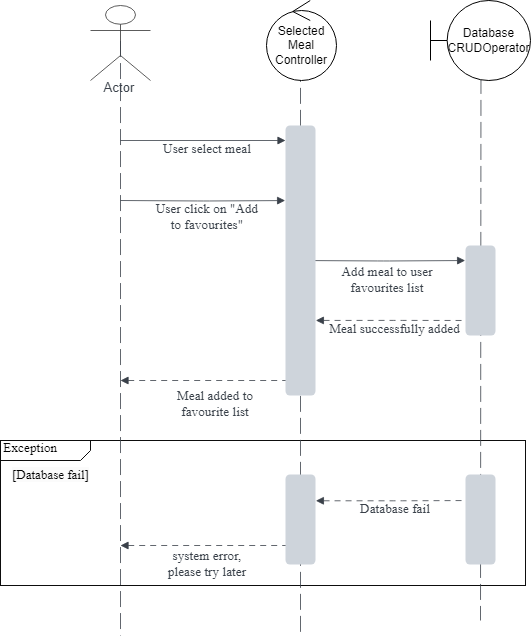

The diagram above was exported from draw.io. Its source (the exported page's mxGraphModel, read from the mxfile embedded in the PNG):
<mxGraphModel dx="1461" dy="412" grid="1" gridSize="10" guides="1" tooltips="1" connect="1" arrows="1" fold="1" page="1" pageScale="1" pageWidth="850" pageHeight="1100" math="0" shadow="0">
  <root>
    <mxCell id="0" />
    <mxCell id="1" parent="0" />
    <mxCell id="nwdsyGl731Xn4JexBUmI-1" value="&amp;nbsp;Exception" style="html=1;blockSpacing=1;whiteSpace=wrap;shape=mxgraph.sysml.package2;xSize=90;overflow=fill;fontSize=13.3;fontFamily=Liberation Serif;align=left;spacing=0;strokeColor=#0D0D0D;rounded=1;absoluteArcSize=1;arcSize=9;fillColor=none;strokeWidth=NaN;lucidId=XZ1heowmwpGN;" parent="1" vertex="1">
      <mxGeometry x="90" y="540" width="525" height="145" as="geometry" />
    </mxCell>
    <mxCell id="nwdsyGl731Xn4JexBUmI-27" value="&lt;span style=&quot;color: rgb(0, 0, 0); font-family: &amp;quot;Liberation Serif&amp;quot;; font-size: 13px; font-style: normal; font-variant-ligatures: normal; font-variant-caps: normal; font-weight: 400; letter-spacing: normal; orphans: 2; text-align: left; text-indent: 0px; text-transform: none; widows: 2; word-spacing: 0px; -webkit-text-stroke-width: 0px; white-space: normal; background-color: rgb(251, 251, 251); text-decoration-thickness: initial; text-decoration-style: initial; text-decoration-color: initial; display: inline !important; float: none;&quot;&gt;[Database fail]&lt;/span&gt;" style="text;whiteSpace=wrap;html=1;" parent="nwdsyGl731Xn4JexBUmI-1" vertex="1">
      <mxGeometry x="10" y="20" width="110" height="40" as="geometry" />
    </mxCell>
    <mxCell id="nwdsyGl731Xn4JexBUmI-26" value="system error, &lt;br&gt;please try later" style="html=1;overflow=block;blockSpacing=1;whiteSpace=wrap;fontSize=13.3;fontFamily=Liberation Serif;fontColor=#3a414a;spacing=0;rounded=1;absoluteArcSize=1;arcSize=9;fillColor=none;strokeWidth=1.5;strokeColor=none;lucidId=I61h4M09DS2Y;" parent="nwdsyGl731Xn4JexBUmI-1" vertex="1">
      <mxGeometry x="117" y="100" width="180" height="45" as="geometry" />
    </mxCell>
    <mxCell id="nwdsyGl731Xn4JexBUmI-3" value="Actor" style="html=1;overflow=block;blockSpacing=1;shape=umlActor;labelPosition=center;verticalLabelPosition=bottom;verticalAlign=top;whiteSpace=nowrap;fontSize=13.3;fontColor=#3a414a;align=center;spacing=0;strokeColor=#333333;strokeOpacity=100;fillOpacity=100;rounded=1;absoluteArcSize=1;arcSize=12;fillColor=#ffffff;strokeWidth=0.8;lucidId=TQ1hQS0zCaDX;" parent="1" vertex="1">
      <mxGeometry x="180" y="105" width="60" height="75" as="geometry" />
    </mxCell>
    <mxCell id="nwdsyGl731Xn4JexBUmI-6" value="" style="html=1;jettySize=18;whiteSpace=wrap;fontSize=13;strokeColor=#3a414a;strokeOpacity=100;dashed=1;fixDash=1;dashPattern=16 6;strokeWidth=0.8;rounded=1;arcSize=12;edgeStyle=orthogonalEdgeStyle;startArrow=none;endArrow=none;exitX=0.5;exitY=0.474;exitPerimeter=0;lucidId=CV1hb.6QP6ea;" parent="1" source="nwdsyGl731Xn4JexBUmI-3" edge="1">
      <mxGeometry width="100" height="100" relative="1" as="geometry">
        <Array as="points" />
        <mxPoint x="210" y="735" as="targetPoint" />
      </mxGeometry>
    </mxCell>
    <mxCell id="nwdsyGl731Xn4JexBUmI-7" value="" style="html=1;jettySize=18;whiteSpace=wrap;fontSize=13;strokeColor=#3a414a;strokeOpacity=100;dashed=1;fixDash=1;dashPattern=16 6;strokeWidth=0.8;rounded=1;arcSize=12;edgeStyle=orthogonalEdgeStyle;startArrow=none;endArrow=none;exitX=0.5;exitY=0.756;exitPerimeter=0;lucidId=LV1h_XUUvPoK;" parent="1" edge="1">
      <mxGeometry width="100" height="100" relative="1" as="geometry">
        <Array as="points" />
        <mxPoint x="390" y="735" as="targetPoint" />
        <mxPoint x="390" y="165.36" as="sourcePoint" />
      </mxGeometry>
    </mxCell>
    <mxCell id="nwdsyGl731Xn4JexBUmI-8" value="" style="html=1;jettySize=18;whiteSpace=wrap;fontSize=13;strokeColor=#3a414a;strokeOpacity=100;dashed=1;fixDash=1;dashPattern=16 6;strokeWidth=0.8;rounded=1;arcSize=12;edgeStyle=orthogonalEdgeStyle;startArrow=none;endArrow=none;lucidId=VV1hvM7Cj08j;" parent="1" edge="1">
      <mxGeometry width="100" height="100" relative="1" as="geometry">
        <Array as="points" />
        <mxPoint x="570" y="720" as="targetPoint" />
        <mxPoint x="590" y="150" as="sourcePoint" />
      </mxGeometry>
    </mxCell>
    <mxCell id="nwdsyGl731Xn4JexBUmI-9" value="" style="html=1;jettySize=18;whiteSpace=wrap;fontSize=13;strokeColor=#3a414a;strokeOpacity=100;strokeWidth=0.8;rounded=1;arcSize=12;edgeStyle=orthogonalEdgeStyle;startArrow=none;endArrow=block;endFill=1;lucidId=xW1hVIIAzRhs;" parent="1" edge="1">
      <mxGeometry width="100" height="100" relative="1" as="geometry">
        <Array as="points" />
        <mxPoint x="210" y="240" as="sourcePoint" />
        <mxPoint x="375" y="240" as="targetPoint" />
      </mxGeometry>
    </mxCell>
    <mxCell id="nwdsyGl731Xn4JexBUmI-10" value="User select meal" style="html=1;overflow=block;blockSpacing=1;whiteSpace=wrap;fontSize=13.3;fontFamily=Liberation Serif;fontColor=#3a414a;spacing=0;rounded=1;absoluteArcSize=1;arcSize=9;fillColor=none;strokeWidth=1.5;strokeColor=none;lucidId=BW1hO3EAVP1V;" parent="1" vertex="1">
      <mxGeometry x="207" y="225" width="180" height="45" as="geometry" />
    </mxCell>
    <mxCell id="nwdsyGl731Xn4JexBUmI-11" value="User click on &quot;Add&lt;br&gt;to favourites&quot;" style="html=1;overflow=block;blockSpacing=1;whiteSpace=wrap;fontSize=13.3;fontFamily=Liberation Serif;fontColor=#3a414a;spacing=0;rounded=1;absoluteArcSize=1;arcSize=9;fillColor=none;strokeWidth=1.5;strokeColor=none;lucidId=7W1h6cOy9-My;" parent="1" vertex="1">
      <mxGeometry x="207" y="293" width="180" height="45" as="geometry" />
    </mxCell>
    <mxCell id="nwdsyGl731Xn4JexBUmI-12" value="Add meal to user &#10;favourites list" style="html=1;overflow=block;blockSpacing=1;whiteSpace=wrap;fontSize=13.3;fontFamily=Liberation Serif;fontColor=#3a414a;spacing=0;rounded=1;absoluteArcSize=1;arcSize=9;fillColor=none;strokeWidth=1.5;strokeColor=none;lucidId=LY1hbfaGLMFx;" parent="1" vertex="1">
      <mxGeometry x="387" y="356" width="180" height="45" as="geometry" />
    </mxCell>
    <mxCell id="nwdsyGl731Xn4JexBUmI-13" value="" style="html=1;jettySize=18;whiteSpace=wrap;fontSize=13;strokeColor=#3a414a;strokeOpacity=100;strokeWidth=0.8;rounded=1;arcSize=12;edgeStyle=orthogonalEdgeStyle;startArrow=none;endArrow=block;endFill=1;entryX=-0.012;entryY=0.167;entryPerimeter=0;lucidId=LY1hLqC7_iJr;" parent="1" target="nwdsyGl731Xn4JexBUmI-24" edge="1">
      <mxGeometry width="100" height="100" relative="1" as="geometry">
        <Array as="points" />
        <mxPoint x="390" y="360" as="sourcePoint" />
      </mxGeometry>
    </mxCell>
    <mxCell id="nwdsyGl731Xn4JexBUmI-14" value="Meal successfully added" style="html=1;overflow=block;blockSpacing=1;whiteSpace=wrap;fontSize=13.3;fontFamily=Liberation Serif;fontColor=#3a414a;spacing=0;rounded=1;absoluteArcSize=1;arcSize=9;fillColor=none;strokeWidth=1.5;strokeColor=none;lucidId=-01hr-vFJUvo;" parent="1" vertex="1">
      <mxGeometry x="402" y="405" width="165" height="45" as="geometry" />
    </mxCell>
    <mxCell id="nwdsyGl731Xn4JexBUmI-15" value="" style="html=1;jettySize=18;whiteSpace=wrap;fontSize=13;strokeColor=#3a414a;strokeOpacity=100;dashed=1;fixDash=1;dashPattern=6 5;strokeWidth=0.8;rounded=1;arcSize=12;edgeStyle=orthogonalEdgeStyle;startArrow=block;startFill=1;endArrow=none;exitX=1.012;exitY=0.722;exitPerimeter=0;lucidId=-01hABqB.cIT;" parent="1" source="nwdsyGl731Xn4JexBUmI-22" edge="1">
      <mxGeometry width="100" height="100" relative="1" as="geometry">
        <Array as="points" />
        <mxPoint x="570" y="420" as="targetPoint" />
      </mxGeometry>
    </mxCell>
    <mxCell id="nwdsyGl731Xn4JexBUmI-16" value="" style="html=1;jettySize=18;whiteSpace=wrap;fontSize=13;strokeColor=#3a414a;strokeOpacity=100;dashed=1;fixDash=1;dashPattern=6 5;strokeWidth=0.8;rounded=1;arcSize=12;edgeStyle=orthogonalEdgeStyle;startArrow=block;startFill=1;endArrow=none;lucidId=Q11hnj3bsp_M;" parent="1" edge="1">
      <mxGeometry width="100" height="100" relative="1" as="geometry">
        <Array as="points" />
        <mxPoint x="210" y="480" as="sourcePoint" />
        <mxPoint x="390" y="480" as="targetPoint" />
      </mxGeometry>
    </mxCell>
    <mxCell id="nwdsyGl731Xn4JexBUmI-17" value="Meal added to &lt;br&gt;favourite list" style="html=1;overflow=block;blockSpacing=1;whiteSpace=wrap;fontSize=13.3;fontFamily=Liberation Serif;fontColor=#3a414a;spacing=0;rounded=1;absoluteArcSize=1;arcSize=9;fillColor=none;strokeWidth=1.5;strokeColor=none;lucidId=T11hCM2mQCGm;" parent="1" vertex="1">
      <mxGeometry x="215" y="480" width="180" height="45" as="geometry" />
    </mxCell>
    <mxCell id="nwdsyGl731Xn4JexBUmI-18" value="" style="html=1;jettySize=18;whiteSpace=wrap;fontSize=13;strokeColor=#3a414a;strokeOpacity=100;dashed=1;fixDash=1;dashPattern=6 5;strokeWidth=0.8;rounded=1;arcSize=12;edgeStyle=orthogonalEdgeStyle;startArrow=block;startFill=1;endArrow=none;exitX=1.012;exitY=0.292;exitPerimeter=0;lucidId=i21hKzTjf_w4;" parent="1" source="nwdsyGl731Xn4JexBUmI-23" edge="1">
      <mxGeometry width="100" height="100" relative="1" as="geometry">
        <Array as="points" />
        <mxPoint x="570" y="600" as="targetPoint" />
      </mxGeometry>
    </mxCell>
    <mxCell id="nwdsyGl731Xn4JexBUmI-19" value="Database fail" style="html=1;overflow=block;blockSpacing=1;whiteSpace=wrap;fontSize=13.3;fontFamily=Liberation Serif;fontColor=#3a414a;spacing=0;rounded=1;absoluteArcSize=1;arcSize=9;fillColor=none;strokeWidth=1.5;strokeColor=none;lucidId=l21hBvoDbEr.;" parent="1" vertex="1">
      <mxGeometry x="395" y="585" width="180" height="45" as="geometry" />
    </mxCell>
    <mxCell id="nwdsyGl731Xn4JexBUmI-20" value="" style="html=1;jettySize=18;whiteSpace=wrap;fontSize=13;strokeColor=#3a414a;strokeOpacity=100;dashed=1;fixDash=1;dashPattern=6 5;strokeWidth=0.8;rounded=1;arcSize=12;edgeStyle=orthogonalEdgeStyle;startArrow=block;startFill=1;endArrow=none;lucidId=721hrvP9da.v;" parent="1" edge="1">
      <mxGeometry width="100" height="100" relative="1" as="geometry">
        <Array as="points" />
        <mxPoint x="210" y="645" as="sourcePoint" />
        <mxPoint x="387" y="645" as="targetPoint" />
      </mxGeometry>
    </mxCell>
    <mxCell id="nwdsyGl731Xn4JexBUmI-21" value="" style="html=1;jettySize=18;whiteSpace=wrap;fontSize=13;strokeColor=#3a414a;strokeOpacity=100;strokeWidth=0.8;rounded=1;arcSize=12;edgeStyle=orthogonalEdgeStyle;startArrow=none;endArrow=block;endFill=1;entryX=-0.012;entryY=0.278;entryPerimeter=0;lucidId=031hgXLG.Rfa;" parent="1" target="nwdsyGl731Xn4JexBUmI-22" edge="1">
      <mxGeometry width="100" height="100" relative="1" as="geometry">
        <Array as="points" />
        <mxPoint x="210" y="300" as="sourcePoint" />
      </mxGeometry>
    </mxCell>
    <mxCell id="nwdsyGl731Xn4JexBUmI-22" value="" style="html=1;overflow=block;blockSpacing=1;whiteSpace=wrap;fontSize=13;spacing=0;strokeColor=#unset;fillOpacity=100;rounded=1;absoluteArcSize=1;arcSize=9;fillColor=#ced4db;strokeWidth=NaN;lucidId=-41h~PLheCz-;" parent="1" vertex="1">
      <mxGeometry x="375" y="225" width="30" height="270" as="geometry" />
    </mxCell>
    <mxCell id="nwdsyGl731Xn4JexBUmI-23" value="" style="html=1;overflow=block;blockSpacing=1;whiteSpace=wrap;fontSize=13;spacing=0;strokeColor=#unset;fillOpacity=100;rounded=1;absoluteArcSize=1;arcSize=9;fillColor=#ced4db;strokeWidth=NaN;lucidId=r51hpzFrhLYa;" parent="1" vertex="1">
      <mxGeometry x="375" y="574" width="30" height="90" as="geometry" />
    </mxCell>
    <mxCell id="nwdsyGl731Xn4JexBUmI-24" value="" style="html=1;overflow=block;blockSpacing=1;whiteSpace=wrap;fontSize=13;spacing=0;strokeColor=#unset;fillOpacity=100;rounded=1;absoluteArcSize=1;arcSize=9;fillColor=#ced4db;strokeWidth=NaN;lucidId=w51hFYb~eRNu;" parent="1" vertex="1">
      <mxGeometry x="555" y="345" width="30" height="90" as="geometry" />
    </mxCell>
    <mxCell id="nwdsyGl731Xn4JexBUmI-25" value="" style="html=1;overflow=block;blockSpacing=1;whiteSpace=wrap;fontSize=13;spacing=0;strokeColor=#unset;fillOpacity=100;rounded=1;absoluteArcSize=1;arcSize=9;fillColor=#ced4db;strokeWidth=NaN;lucidId=A51hOwmmeK8_;" parent="1" vertex="1">
      <mxGeometry x="555" y="574" width="30" height="90" as="geometry" />
    </mxCell>
    <mxCell id="nwdsyGl731Xn4JexBUmI-28" value="Selected Meal Controller" style="ellipse;shape=umlControl;whiteSpace=wrap;html=1;" parent="1" vertex="1">
      <mxGeometry x="356" y="100" width="70" height="80" as="geometry" />
    </mxCell>
    <mxCell id="nwdsyGl731Xn4JexBUmI-30" value="Database&lt;br&gt;CRUDOperator" style="shape=umlBoundary;whiteSpace=wrap;html=1;" parent="1" vertex="1">
      <mxGeometry x="520" y="100" width="100" height="80" as="geometry" />
    </mxCell>
  </root>
</mxGraphModel>